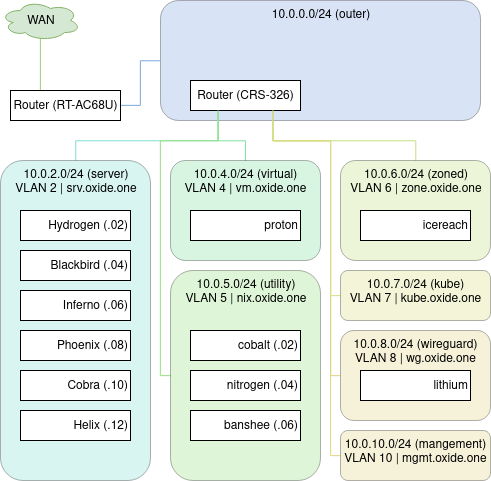

The diagram above was exported from draw.io. Its source (the exported page's mxGraphModel, read from the mxfile embedded in the PNG):
<mxGraphModel dx="1159" dy="646" grid="1" gridSize="10" guides="1" tooltips="1" connect="1" arrows="1" fold="1" page="1" pageScale="1" pageWidth="827" pageHeight="1169" math="0" shadow="0">
  <root>
    <mxCell id="0" />
    <mxCell id="1" parent="0" />
    <mxCell id="dN9aKf26mJLaSUiiZdpi-38" style="edgeStyle=orthogonalEdgeStyle;rounded=0;orthogonalLoop=1;jettySize=auto;html=1;exitX=0;exitY=0.5;exitDx=0;exitDy=0;entryX=0.25;entryY=0;entryDx=0;entryDy=0;endArrow=none;endFill=0;strokeColor=#E0D484;" edge="1" parent="1" source="dN9aKf26mJLaSUiiZdpi-30" target="dN9aKf26mJLaSUiiZdpi-5">
      <mxGeometry relative="1" as="geometry">
        <Array as="points">
          <mxPoint x="370" y="415" />
          <mxPoint x="370" y="180" />
          <mxPoint x="312" y="180" />
        </Array>
      </mxGeometry>
    </mxCell>
    <mxCell id="dN9aKf26mJLaSUiiZdpi-40" style="edgeStyle=orthogonalEdgeStyle;rounded=0;orthogonalLoop=1;jettySize=auto;html=1;exitX=0;exitY=0.5;exitDx=0;exitDy=0;entryX=0.25;entryY=0;entryDx=0;entryDy=0;endArrow=none;endFill=0;strokeColor=#E0D484;" edge="1" parent="1" source="dN9aKf26mJLaSUiiZdpi-31" target="dN9aKf26mJLaSUiiZdpi-5">
      <mxGeometry relative="1" as="geometry">
        <Array as="points">
          <mxPoint x="370" y="495" />
          <mxPoint x="370" y="180" />
          <mxPoint x="312" y="180" />
        </Array>
      </mxGeometry>
    </mxCell>
    <mxCell id="dN9aKf26mJLaSUiiZdpi-7" value="10.0.0.0/24 (outer)" style="rounded=1;whiteSpace=wrap;html=1;fillColor=#7EA6E0;opacity=30;verticalAlign=top;" vertex="1" parent="1">
      <mxGeometry x="200" y="40" width="320" height="120" as="geometry" />
    </mxCell>
    <mxCell id="dN9aKf26mJLaSUiiZdpi-4" style="edgeStyle=orthogonalEdgeStyle;rounded=0;orthogonalLoop=1;jettySize=auto;html=1;exitX=0.55;exitY=0.95;exitDx=0;exitDy=0;exitPerimeter=0;entryX=0.5;entryY=1;entryDx=0;entryDy=0;endArrow=none;endFill=0;strokeColor=#97D077;" edge="1" parent="1" source="dN9aKf26mJLaSUiiZdpi-2" target="dN9aKf26mJLaSUiiZdpi-3">
      <mxGeometry relative="1" as="geometry">
        <Array as="points">
          <mxPoint x="80" y="78" />
        </Array>
      </mxGeometry>
    </mxCell>
    <mxCell id="dN9aKf26mJLaSUiiZdpi-2" value="WAN" style="ellipse;shape=cloud;whiteSpace=wrap;html=1;fillColor=#d5e8d4;strokeColor=#82b366;" vertex="1" parent="1">
      <mxGeometry x="40" y="40" width="80" height="40" as="geometry" />
    </mxCell>
    <mxCell id="dN9aKf26mJLaSUiiZdpi-8" style="edgeStyle=orthogonalEdgeStyle;rounded=0;orthogonalLoop=1;jettySize=auto;html=1;exitX=0;exitY=0.5;exitDx=0;exitDy=0;entryX=0;entryY=0.5;entryDx=0;entryDy=0;endArrow=none;endFill=0;strokeColor=#7EA6E0;" edge="1" parent="1" source="dN9aKf26mJLaSUiiZdpi-3" target="dN9aKf26mJLaSUiiZdpi-7">
      <mxGeometry relative="1" as="geometry" />
    </mxCell>
    <mxCell id="dN9aKf26mJLaSUiiZdpi-3" value="Router (RT-AC68U)" style="rounded=0;whiteSpace=wrap;html=1;direction=west;" vertex="1" parent="1">
      <mxGeometry x="50" y="130" width="110" height="30" as="geometry" />
    </mxCell>
    <mxCell id="dN9aKf26mJLaSUiiZdpi-17" style="edgeStyle=orthogonalEdgeStyle;rounded=0;orthogonalLoop=1;jettySize=auto;html=1;exitX=0.75;exitY=0;exitDx=0;exitDy=0;entryX=0.5;entryY=0;entryDx=0;entryDy=0;endArrow=none;endFill=0;strokeColor=#80E0D3;" edge="1" parent="1" source="dN9aKf26mJLaSUiiZdpi-5" target="dN9aKf26mJLaSUiiZdpi-10">
      <mxGeometry relative="1" as="geometry">
        <Array as="points">
          <mxPoint x="258" y="180" />
          <mxPoint x="115" y="180" />
        </Array>
      </mxGeometry>
    </mxCell>
    <mxCell id="dN9aKf26mJLaSUiiZdpi-5" value="Router (CRS-326)" style="rounded=0;whiteSpace=wrap;html=1;direction=west;" vertex="1" parent="1">
      <mxGeometry x="230" y="120" width="110" height="30" as="geometry" />
    </mxCell>
    <mxCell id="dN9aKf26mJLaSUiiZdpi-10" value="&lt;div&gt;10.0.2.0/24 (server)&lt;/div&gt;&lt;div&gt;VLAN 2 | srv.oxide.one&lt;br&gt;&lt;/div&gt;&lt;div&gt;&lt;br&gt;&lt;/div&gt;" style="rounded=1;whiteSpace=wrap;html=1;fillColor=#80E0D3;opacity=30;verticalAlign=top;" vertex="1" parent="1">
      <mxGeometry x="40" y="200" width="150" height="320" as="geometry" />
    </mxCell>
    <mxCell id="dN9aKf26mJLaSUiiZdpi-11" value="Blackbird (.04)" style="rounded=0;whiteSpace=wrap;html=1;direction=west;align=right;" vertex="1" parent="1">
      <mxGeometry x="60" y="290" width="110" height="30" as="geometry" />
    </mxCell>
    <mxCell id="dN9aKf26mJLaSUiiZdpi-12" value="Hydrogen (.02)" style="rounded=0;whiteSpace=wrap;html=1;direction=west;align=right;" vertex="1" parent="1">
      <mxGeometry x="60" y="250" width="110" height="30" as="geometry" />
    </mxCell>
    <mxCell id="dN9aKf26mJLaSUiiZdpi-13" value="Inferno (.06)" style="rounded=0;whiteSpace=wrap;html=1;direction=west;align=right;" vertex="1" parent="1">
      <mxGeometry x="60" y="330" width="110" height="30" as="geometry" />
    </mxCell>
    <mxCell id="dN9aKf26mJLaSUiiZdpi-14" value="Phoenix (.08)" style="rounded=0;whiteSpace=wrap;html=1;direction=west;align=right;" vertex="1" parent="1">
      <mxGeometry x="60" y="370" width="110" height="30" as="geometry" />
    </mxCell>
    <mxCell id="dN9aKf26mJLaSUiiZdpi-15" value="Cobra (.10)" style="rounded=0;whiteSpace=wrap;html=1;direction=west;align=right;" vertex="1" parent="1">
      <mxGeometry x="60" y="410" width="110" height="30" as="geometry" />
    </mxCell>
    <mxCell id="dN9aKf26mJLaSUiiZdpi-16" value="Helix (.12)" style="rounded=0;whiteSpace=wrap;html=1;direction=west;align=right;" vertex="1" parent="1">
      <mxGeometry x="60" y="450" width="110" height="30" as="geometry" />
    </mxCell>
    <mxCell id="dN9aKf26mJLaSUiiZdpi-33" style="edgeStyle=orthogonalEdgeStyle;rounded=0;orthogonalLoop=1;jettySize=auto;html=1;exitX=0.5;exitY=0;exitDx=0;exitDy=0;entryX=0.75;entryY=0;entryDx=0;entryDy=0;endArrow=none;endFill=0;strokeColor=#82E0A4;" edge="1" parent="1" source="dN9aKf26mJLaSUiiZdpi-18" target="dN9aKf26mJLaSUiiZdpi-5">
      <mxGeometry relative="1" as="geometry">
        <Array as="points">
          <mxPoint x="285" y="180" />
          <mxPoint x="258" y="180" />
        </Array>
      </mxGeometry>
    </mxCell>
    <mxCell id="dN9aKf26mJLaSUiiZdpi-18" value="&lt;div&gt;10.0.4.0/24 (virtual)&lt;/div&gt;&lt;div&gt;VLAN 4 | vm.oxide.one&lt;br&gt;&lt;/div&gt;&lt;div&gt;&lt;br&gt;&lt;/div&gt;" style="rounded=1;whiteSpace=wrap;html=1;fillColor=#82E0A4;opacity=30;verticalAlign=top;" vertex="1" parent="1">
      <mxGeometry x="210" y="200" width="150" height="100" as="geometry" />
    </mxCell>
    <mxCell id="dN9aKf26mJLaSUiiZdpi-19" value="proton" style="rounded=0;whiteSpace=wrap;html=1;direction=west;align=right;" vertex="1" parent="1">
      <mxGeometry x="230" y="250" width="110" height="30" as="geometry" />
    </mxCell>
    <mxCell id="dN9aKf26mJLaSUiiZdpi-35" style="edgeStyle=orthogonalEdgeStyle;rounded=0;orthogonalLoop=1;jettySize=auto;html=1;exitX=0;exitY=0.5;exitDx=0;exitDy=0;entryX=0.75;entryY=0;entryDx=0;entryDy=0;endArrow=none;endFill=0;strokeColor=#98E082;" edge="1" parent="1" source="dN9aKf26mJLaSUiiZdpi-21" target="dN9aKf26mJLaSUiiZdpi-5">
      <mxGeometry relative="1" as="geometry">
        <Array as="points">
          <mxPoint x="200" y="415" />
          <mxPoint x="200" y="180" />
          <mxPoint x="258" y="180" />
        </Array>
      </mxGeometry>
    </mxCell>
    <mxCell id="dN9aKf26mJLaSUiiZdpi-21" value="&lt;div&gt;10.0.5.0/24 (utility)&lt;/div&gt;&lt;div&gt;VLAN 5 | nix.oxide.one&lt;br&gt;&lt;/div&gt;&lt;div&gt;&lt;br&gt;&lt;/div&gt;" style="rounded=1;whiteSpace=wrap;html=1;fillColor=#98E082;opacity=30;verticalAlign=top;" vertex="1" parent="1">
      <mxGeometry x="210" y="310" width="150" height="210" as="geometry" />
    </mxCell>
    <mxCell id="dN9aKf26mJLaSUiiZdpi-22" value="cobalt (.02)" style="rounded=0;whiteSpace=wrap;html=1;direction=west;align=right;" vertex="1" parent="1">
      <mxGeometry x="230" y="370" width="110" height="30" as="geometry" />
    </mxCell>
    <mxCell id="dN9aKf26mJLaSUiiZdpi-23" value="nitrogen (.04)" style="rounded=0;whiteSpace=wrap;html=1;direction=west;align=right;" vertex="1" parent="1">
      <mxGeometry x="230" y="410" width="110" height="30" as="geometry" />
    </mxCell>
    <mxCell id="dN9aKf26mJLaSUiiZdpi-24" value="banshee (.06)" style="rounded=0;whiteSpace=wrap;html=1;direction=west;align=right;" vertex="1" parent="1">
      <mxGeometry x="230" y="450" width="110" height="30" as="geometry" />
    </mxCell>
    <mxCell id="dN9aKf26mJLaSUiiZdpi-36" style="edgeStyle=orthogonalEdgeStyle;rounded=0;orthogonalLoop=1;jettySize=auto;html=1;exitX=0.5;exitY=0;exitDx=0;exitDy=0;entryX=0.25;entryY=0;entryDx=0;entryDy=0;endArrow=none;endFill=0;strokeColor=#C4E082;" edge="1" parent="1" source="dN9aKf26mJLaSUiiZdpi-25" target="dN9aKf26mJLaSUiiZdpi-5">
      <mxGeometry relative="1" as="geometry">
        <Array as="points">
          <mxPoint x="455" y="180" />
          <mxPoint x="312" y="180" />
        </Array>
      </mxGeometry>
    </mxCell>
    <mxCell id="dN9aKf26mJLaSUiiZdpi-25" value="&lt;div&gt;10.0.6.0/24 (zoned)&lt;/div&gt;&lt;div&gt;VLAN 6 | zone.oxide.one&lt;br&gt;&lt;/div&gt;&lt;div&gt;&lt;br&gt;&lt;/div&gt;" style="rounded=1;whiteSpace=wrap;html=1;fillColor=#C4E082;opacity=30;verticalAlign=top;" vertex="1" parent="1">
      <mxGeometry x="380" y="200" width="150" height="100" as="geometry" />
    </mxCell>
    <mxCell id="dN9aKf26mJLaSUiiZdpi-26" value="icereach" style="rounded=0;whiteSpace=wrap;html=1;direction=west;align=right;" vertex="1" parent="1">
      <mxGeometry x="400" y="250" width="110" height="30" as="geometry" />
    </mxCell>
    <mxCell id="dN9aKf26mJLaSUiiZdpi-37" style="edgeStyle=orthogonalEdgeStyle;rounded=0;orthogonalLoop=1;jettySize=auto;html=1;exitX=0;exitY=0.5;exitDx=0;exitDy=0;entryX=0.25;entryY=0;entryDx=0;entryDy=0;endArrow=none;endFill=0;strokeColor=#DAE082;" edge="1" parent="1" source="dN9aKf26mJLaSUiiZdpi-28" target="dN9aKf26mJLaSUiiZdpi-5">
      <mxGeometry relative="1" as="geometry">
        <Array as="points">
          <mxPoint x="370" y="335" />
          <mxPoint x="370" y="180" />
          <mxPoint x="312" y="180" />
        </Array>
      </mxGeometry>
    </mxCell>
    <mxCell id="dN9aKf26mJLaSUiiZdpi-28" value="&lt;div&gt;10.0.7.0/24 (kube)&lt;/div&gt;&lt;div&gt;VLAN 7 | kube.oxide.one&lt;br&gt;&lt;/div&gt;&lt;div&gt;&lt;br&gt;&lt;/div&gt;" style="rounded=1;whiteSpace=wrap;html=1;fillColor=#DAE082;opacity=30;verticalAlign=top;" vertex="1" parent="1">
      <mxGeometry x="380" y="310" width="150" height="50" as="geometry" />
    </mxCell>
    <mxCell id="dN9aKf26mJLaSUiiZdpi-30" value="&lt;div&gt;10.0.8.0/24 (wireguard)&lt;/div&gt;&lt;div&gt;VLAN 8 | wg.oxide.one&lt;br&gt;&lt;/div&gt;&lt;div&gt;&lt;br&gt;&lt;/div&gt;" style="rounded=1;whiteSpace=wrap;html=1;fillColor=#E0D484;opacity=30;verticalAlign=top;" vertex="1" parent="1">
      <mxGeometry x="380" y="370" width="150" height="90" as="geometry" />
    </mxCell>
    <mxCell id="dN9aKf26mJLaSUiiZdpi-31" value="&lt;div&gt;10.0.10.0/24 (mangement)&lt;/div&gt;&lt;div&gt;VLAN 10 | mgmt.oxide.one&lt;br&gt;&lt;/div&gt;&lt;div&gt;&lt;br&gt;&lt;/div&gt;" style="rounded=1;whiteSpace=wrap;html=1;fillColor=#E0D484;opacity=30;verticalAlign=top;" vertex="1" parent="1">
      <mxGeometry x="380" y="470" width="150" height="50" as="geometry" />
    </mxCell>
    <mxCell id="dN9aKf26mJLaSUiiZdpi-32" value="lithium" style="rounded=0;whiteSpace=wrap;html=1;direction=west;align=right;" vertex="1" parent="1">
      <mxGeometry x="400" y="410" width="110" height="30" as="geometry" />
    </mxCell>
  </root>
</mxGraphModel>